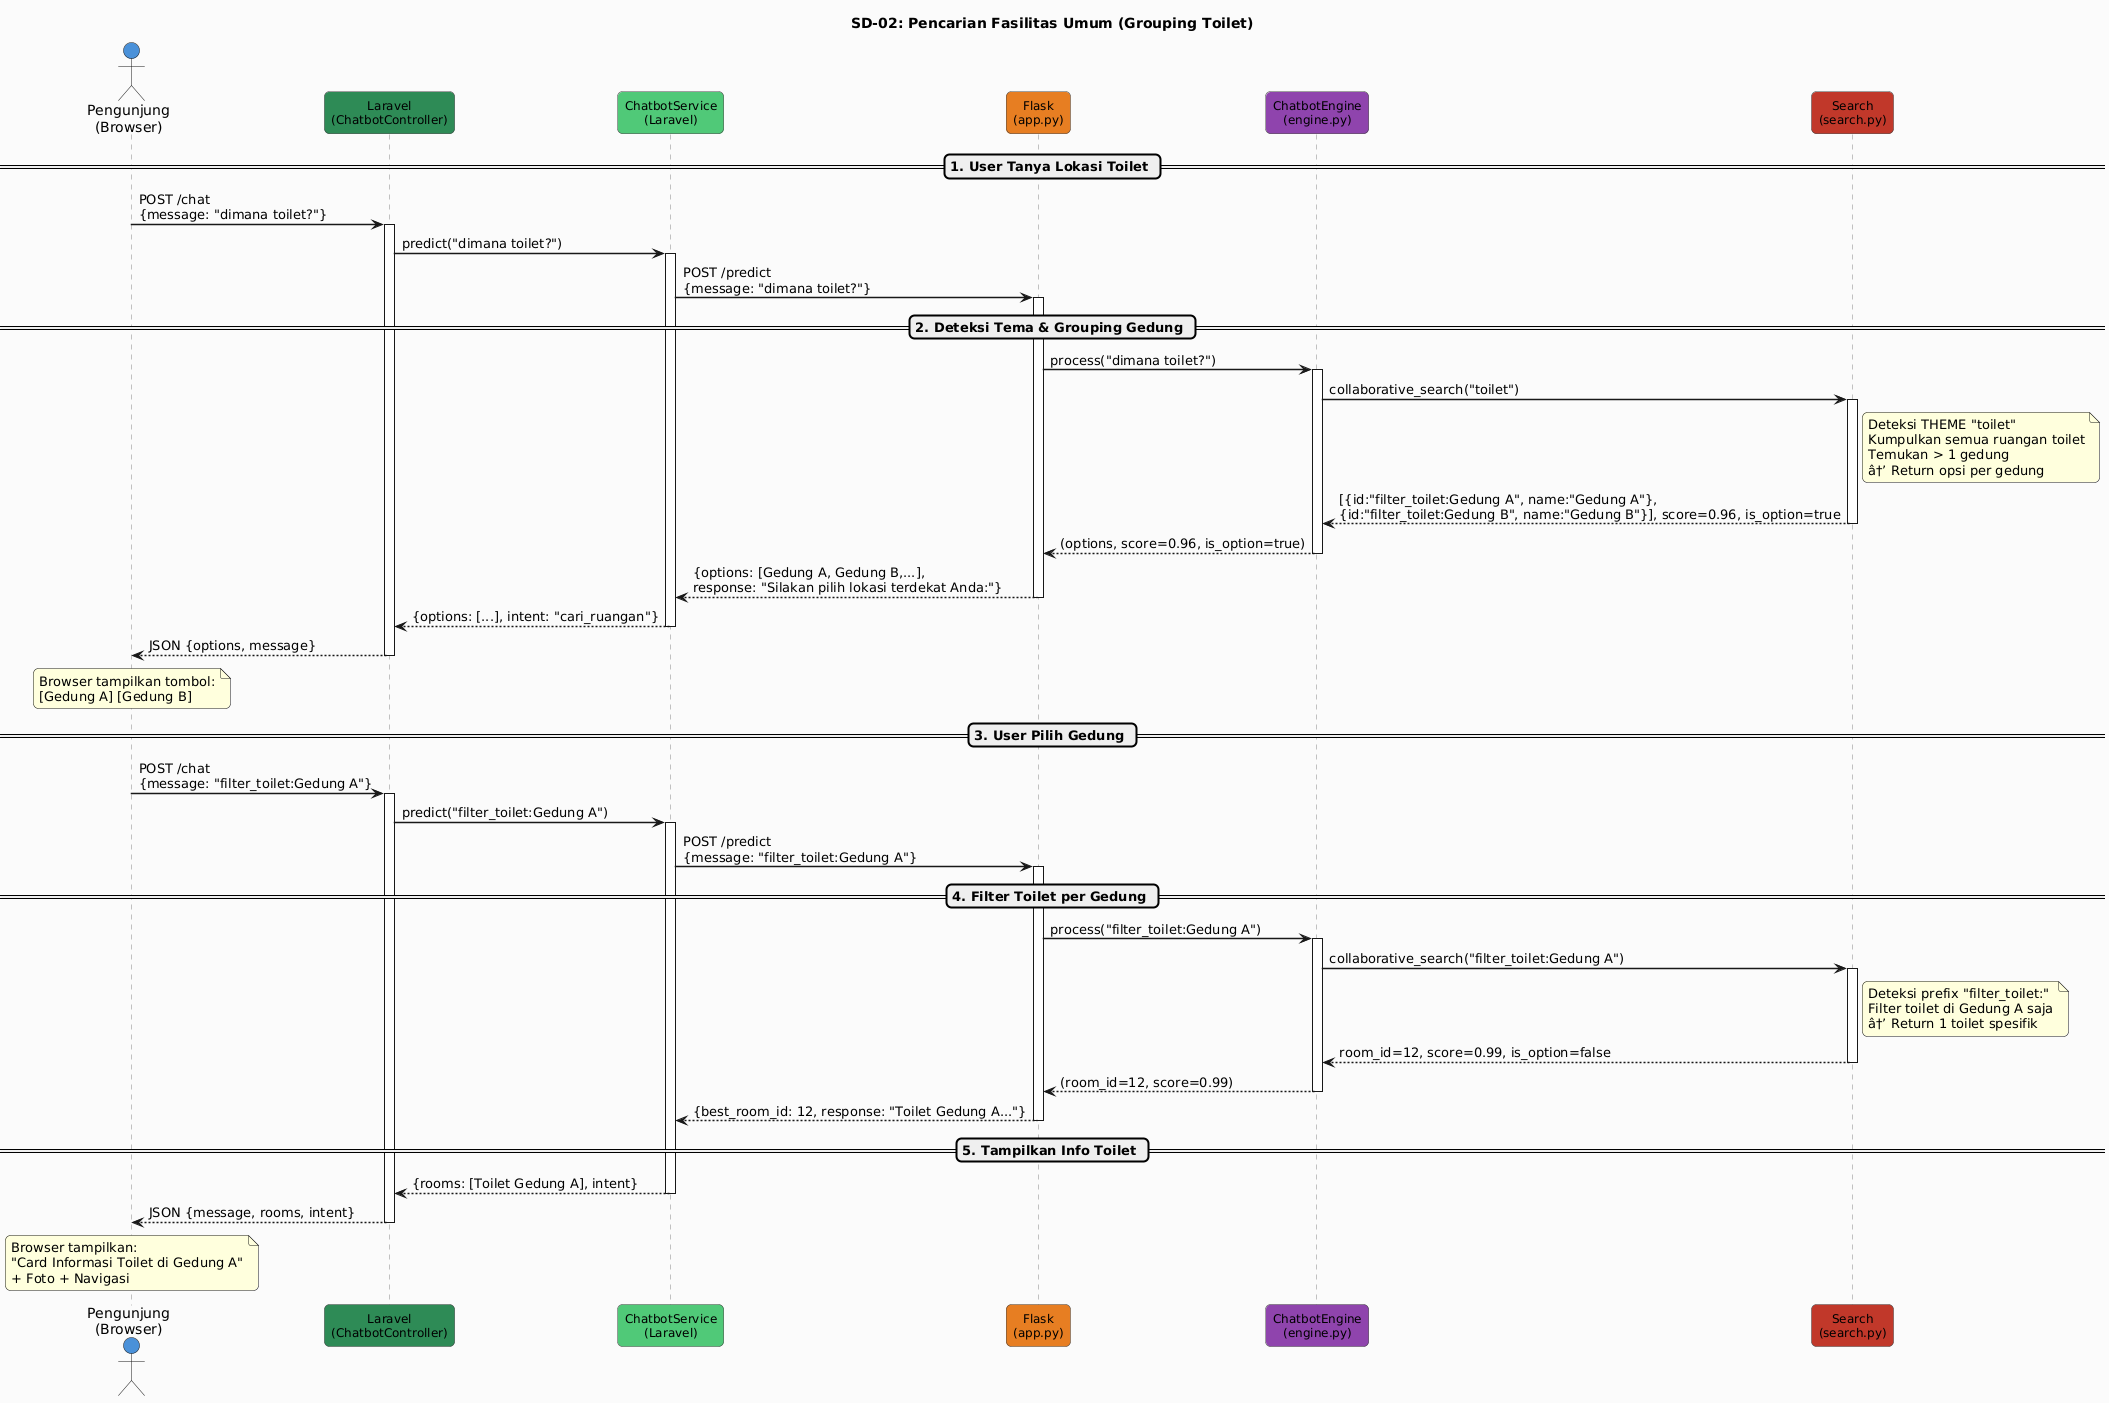

The diagram above was rendered by PlantUML. Its source (embedded in the PNG):
@startuml
skinparam backgroundColor #FAFAFA
skinparam roundcorner 10
skinparam shadowing false
skinparam sequenceArrowThickness 1.5
skinparam sequenceLifeLineBorderColor #888888
skinparam sequenceParticipantBorderColor #444444
skinparam sequenceParticipantFontSize 12
skinparam sequenceMessageFontSize 11

title SD-02: Pencarian Fasilitas Umum (Grouping Toilet)

actor "Pengunjung\n(Browser)" as User #4A90D9
participant "Laravel\n(ChatbotController)" as Laravel #2E8B57
participant "ChatbotService\n(Laravel)" as Service #50C878
participant "Flask\n(app.py)" as Flask #E67E22
participant "ChatbotEngine\n(engine.py)" as Engine #8E44AD
participant "Search\n(search.py)" as Search #C0392B

== 1. User Tanya Lokasi Toilet ==
User -> Laravel : POST /chat\n{message: "dimana toilet?"}
activate Laravel
Laravel -> Service : predict("dimana toilet?")
activate Service
Service -> Flask : POST /predict\n{message: "dimana toilet?"}
activate Flask

== 2. Deteksi Tema & Grouping Gedung ==
Flask -> Engine : process("dimana toilet?")
activate Engine
Engine -> Search : collaborative_search("toilet")
activate Search
note right of Search
  Deteksi THEME "toilet"
  Kumpulkan semua ruangan toilet
  Temukan > 1 gedung
  â†’ Return opsi per gedung
end note
Search --> Engine : [{id:"filter_toilet:Gedung A", name:"Gedung A"},\n{id:"filter_toilet:Gedung B", name:"Gedung B"}], score=0.96, is_option=true
deactivate Search
Engine --> Flask : (options, score=0.96, is_option=true)
deactivate Engine
Flask --> Service : {options: [Gedung A, Gedung B,...],\nresponse: "Silakan pilih lokasi terdekat Anda:"}
deactivate Flask
Service --> Laravel : {options: [...], intent: "cari_ruangan"}
deactivate Service
Laravel --> User : JSON {options, message}
deactivate Laravel

note over User
  Browser tampilkan tombol:
  [Gedung A] [Gedung B]
end note

== 3. User Pilih Gedung ==
User -> Laravel : POST /chat\n{message: "filter_toilet:Gedung A"}
activate Laravel
Laravel -> Service : predict("filter_toilet:Gedung A")
activate Service
Service -> Flask : POST /predict\n{message: "filter_toilet:Gedung A"}
activate Flask

== 4. Filter Toilet per Gedung ==
Flask -> Engine : process("filter_toilet:Gedung A")
activate Engine
Engine -> Search : collaborative_search("filter_toilet:Gedung A")
activate Search
note right of Search
  Deteksi prefix "filter_toilet:"
  Filter toilet di Gedung A saja
  â†’ Return 1 toilet spesifik
end note
Search --> Engine : room_id=12, score=0.99, is_option=false
deactivate Search
Engine --> Flask : (room_id=12, score=0.99)
deactivate Engine
Flask --> Service : {best_room_id: 12, response: "Toilet Gedung A..."}
deactivate Flask

== 5. Tampilkan Info Toilet ==
Service --> Laravel : {rooms: [Toilet Gedung A], intent}
deactivate Service
Laravel --> User : JSON {message, rooms, intent}
deactivate Laravel

note over User
  Browser tampilkan:
  "Card Informasi Toilet di Gedung A"
  + Foto + Navigasi
end note
@enduml